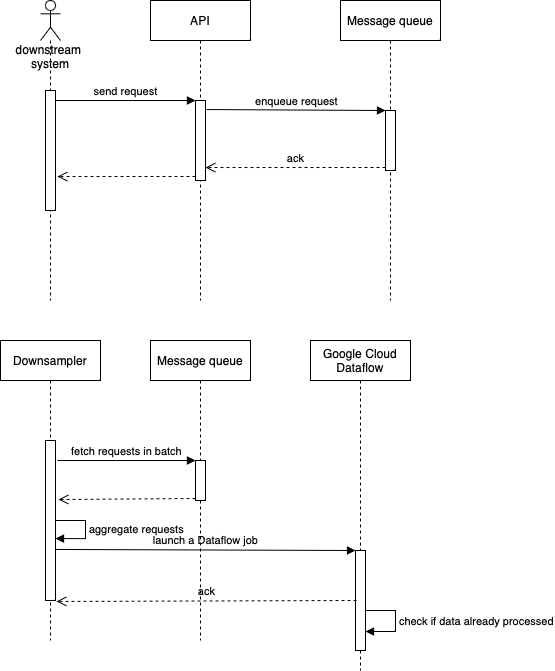

The diagram above was exported from draw.io. Its source (the exported page's mxGraphModel, read from the mxfile embedded in the PNG):
<mxGraphModel dx="809" dy="593" grid="1" gridSize="10" guides="1" tooltips="1" connect="1" arrows="1" fold="1" page="1" pageScale="1" pageWidth="850" pageHeight="1100" math="0" shadow="0">
  <root>
    <mxCell id="0" />
    <mxCell id="1" parent="0" />
    <mxCell id="C8rR6ugy11Ynftj_WkMC-1" value="downstream&amp;nbsp;&lt;br&gt;system" style="shape=umlLifeline;participant=umlActor;perimeter=lifelinePerimeter;whiteSpace=wrap;html=1;container=1;collapsible=0;recursiveResize=0;verticalAlign=top;spacingTop=36;outlineConnect=0;" parent="1" vertex="1">
      <mxGeometry x="80" y="60" width="20" height="300" as="geometry" />
    </mxCell>
    <mxCell id="C8rR6ugy11Ynftj_WkMC-4" value="" style="html=1;points=[];perimeter=orthogonalPerimeter;" parent="C8rR6ugy11Ynftj_WkMC-1" vertex="1">
      <mxGeometry x="5" y="90" width="10" height="120" as="geometry" />
    </mxCell>
    <mxCell id="C8rR6ugy11Ynftj_WkMC-2" value="API" style="shape=umlLifeline;perimeter=lifelinePerimeter;whiteSpace=wrap;html=1;container=1;collapsible=0;recursiveResize=0;outlineConnect=0;" parent="1" vertex="1">
      <mxGeometry x="190" y="60" width="100" height="300" as="geometry" />
    </mxCell>
    <mxCell id="C8rR6ugy11Ynftj_WkMC-7" value="" style="html=1;points=[];perimeter=orthogonalPerimeter;" parent="C8rR6ugy11Ynftj_WkMC-2" vertex="1">
      <mxGeometry x="45" y="100" width="10" height="80" as="geometry" />
    </mxCell>
    <mxCell id="C8rR6ugy11Ynftj_WkMC-3" value="Google Cloud Dataflow" style="shape=umlLifeline;perimeter=lifelinePerimeter;whiteSpace=wrap;html=1;container=1;collapsible=0;recursiveResize=0;outlineConnect=0;" parent="1" vertex="1">
      <mxGeometry x="350" y="400" width="100" height="330" as="geometry" />
    </mxCell>
    <mxCell id="C8rR6ugy11Ynftj_WkMC-10" value="" style="html=1;points=[];perimeter=orthogonalPerimeter;" parent="C8rR6ugy11Ynftj_WkMC-3" vertex="1">
      <mxGeometry x="45" y="210" width="10" height="100" as="geometry" />
    </mxCell>
    <mxCell id="wk72nWl7t7MkDZEjsf20-17" value="check if data already processed" style="edgeStyle=orthogonalEdgeStyle;html=1;align=left;spacingLeft=2;endArrow=block;rounded=0;entryX=1;entryY=0.81;entryDx=0;entryDy=0;entryPerimeter=0;" parent="C8rR6ugy11Ynftj_WkMC-3" target="C8rR6ugy11Ynftj_WkMC-10" edge="1">
      <mxGeometry relative="1" as="geometry">
        <mxPoint x="55" y="270" as="sourcePoint" />
        <Array as="points">
          <mxPoint x="85" y="270" />
          <mxPoint x="85" y="291" />
        </Array>
        <mxPoint x="60" y="291" as="targetPoint" />
      </mxGeometry>
    </mxCell>
    <mxCell id="C8rR6ugy11Ynftj_WkMC-8" value="send request" style="html=1;verticalAlign=bottom;endArrow=block;entryX=0;entryY=0;rounded=0;" parent="1" source="C8rR6ugy11Ynftj_WkMC-4" target="C8rR6ugy11Ynftj_WkMC-7" edge="1">
      <mxGeometry x="0.0071" relative="1" as="geometry">
        <mxPoint x="130" y="160" as="sourcePoint" />
        <mxPoint as="offset" />
      </mxGeometry>
    </mxCell>
    <mxCell id="C8rR6ugy11Ynftj_WkMC-9" value="" style="html=1;verticalAlign=bottom;endArrow=open;dashed=1;endSize=8;exitX=0;exitY=0.95;rounded=0;entryX=1.2;entryY=0.717;entryDx=0;entryDy=0;entryPerimeter=0;" parent="1" source="C8rR6ugy11Ynftj_WkMC-7" target="C8rR6ugy11Ynftj_WkMC-4" edge="1">
      <mxGeometry relative="1" as="geometry">
        <mxPoint x="100" y="346" as="targetPoint" />
        <mxPoint as="offset" />
      </mxGeometry>
    </mxCell>
    <mxCell id="C8rR6ugy11Ynftj_WkMC-11" value="launch a Dataflow job" style="html=1;verticalAlign=bottom;endArrow=block;entryX=0;entryY=0;rounded=0;exitX=1;exitY=0.681;exitDx=0;exitDy=0;exitPerimeter=0;" parent="1" source="wk72nWl7t7MkDZEjsf20-9" target="C8rR6ugy11Ynftj_WkMC-10" edge="1">
      <mxGeometry relative="1" as="geometry">
        <mxPoint x="300" y="490" as="sourcePoint" />
      </mxGeometry>
    </mxCell>
    <mxCell id="C8rR6ugy11Ynftj_WkMC-12" value="ack" style="html=1;verticalAlign=bottom;endArrow=open;dashed=1;endSize=8;rounded=0;entryX=1.1;entryY=1.006;entryDx=0;entryDy=0;entryPerimeter=0;exitX=0.1;exitY=0.5;exitDx=0;exitDy=0;exitPerimeter=0;" parent="1" source="C8rR6ugy11Ynftj_WkMC-10" target="wk72nWl7t7MkDZEjsf20-9" edge="1">
      <mxGeometry relative="1" as="geometry">
        <mxPoint x="310" y="540" as="targetPoint" />
        <mxPoint as="offset" />
        <mxPoint x="420" y="661" as="sourcePoint" />
      </mxGeometry>
    </mxCell>
    <mxCell id="wk72nWl7t7MkDZEjsf20-1" value="Message queue" style="shape=umlLifeline;perimeter=lifelinePerimeter;whiteSpace=wrap;html=1;container=1;collapsible=0;recursiveResize=0;outlineConnect=0;" parent="1" vertex="1">
      <mxGeometry x="380" y="60" width="100" height="300" as="geometry" />
    </mxCell>
    <mxCell id="wk72nWl7t7MkDZEjsf20-3" value="" style="html=1;points=[];perimeter=orthogonalPerimeter;" parent="wk72nWl7t7MkDZEjsf20-1" vertex="1">
      <mxGeometry x="45" y="110" width="10" height="60" as="geometry" />
    </mxCell>
    <mxCell id="wk72nWl7t7MkDZEjsf20-2" value="Downsampler" style="shape=umlLifeline;perimeter=lifelinePerimeter;whiteSpace=wrap;html=1;container=1;collapsible=0;recursiveResize=0;outlineConnect=0;" parent="1" vertex="1">
      <mxGeometry x="40" y="400" width="100" height="300" as="geometry" />
    </mxCell>
    <mxCell id="wk72nWl7t7MkDZEjsf20-9" value="" style="html=1;points=[];perimeter=orthogonalPerimeter;" parent="wk72nWl7t7MkDZEjsf20-2" vertex="1">
      <mxGeometry x="45" y="100" width="10" height="160" as="geometry" />
    </mxCell>
    <mxCell id="wk72nWl7t7MkDZEjsf20-15" value="aggregate requests" style="edgeStyle=orthogonalEdgeStyle;html=1;align=left;spacingLeft=2;endArrow=block;rounded=0;entryX=1;entryY=0.613;entryDx=0;entryDy=0;entryPerimeter=0;" parent="wk72nWl7t7MkDZEjsf20-2" target="wk72nWl7t7MkDZEjsf20-9" edge="1">
      <mxGeometry relative="1" as="geometry">
        <mxPoint x="55" y="180" as="sourcePoint" />
        <Array as="points">
          <mxPoint x="85" y="180" />
          <mxPoint x="85" y="198" />
        </Array>
        <mxPoint x="60" y="200" as="targetPoint" />
      </mxGeometry>
    </mxCell>
    <mxCell id="wk72nWl7t7MkDZEjsf20-4" value="enqueue request" style="html=1;verticalAlign=bottom;endArrow=block;entryX=0;entryY=0;rounded=0;exitX=1.1;exitY=0.113;exitDx=0;exitDy=0;exitPerimeter=0;" parent="1" source="C8rR6ugy11Ynftj_WkMC-7" target="wk72nWl7t7MkDZEjsf20-3" edge="1">
      <mxGeometry relative="1" as="geometry">
        <mxPoint x="355" y="160" as="sourcePoint" />
      </mxGeometry>
    </mxCell>
    <mxCell id="wk72nWl7t7MkDZEjsf20-5" value="ack" style="html=1;verticalAlign=bottom;endArrow=open;dashed=1;endSize=8;exitX=0;exitY=0.95;rounded=0;entryX=1;entryY=0.838;entryDx=0;entryDy=0;entryPerimeter=0;" parent="1" source="wk72nWl7t7MkDZEjsf20-3" target="C8rR6ugy11Ynftj_WkMC-7" edge="1">
      <mxGeometry relative="1" as="geometry">
        <mxPoint x="270" y="227" as="targetPoint" />
      </mxGeometry>
    </mxCell>
    <mxCell id="wk72nWl7t7MkDZEjsf20-10" value="Message queue" style="shape=umlLifeline;perimeter=lifelinePerimeter;whiteSpace=wrap;html=1;container=1;collapsible=0;recursiveResize=0;outlineConnect=0;" parent="1" vertex="1">
      <mxGeometry x="190" y="400" width="100" height="300" as="geometry" />
    </mxCell>
    <mxCell id="wk72nWl7t7MkDZEjsf20-11" value="" style="html=1;points=[];perimeter=orthogonalPerimeter;" parent="wk72nWl7t7MkDZEjsf20-10" vertex="1">
      <mxGeometry x="45" y="120" width="10" height="40" as="geometry" />
    </mxCell>
    <mxCell id="wk72nWl7t7MkDZEjsf20-13" value="" style="html=1;verticalAlign=bottom;endArrow=open;dashed=1;endSize=8;exitX=0;exitY=0.95;rounded=0;entryX=1.3;entryY=0.369;entryDx=0;entryDy=0;entryPerimeter=0;" parent="1" source="wk72nWl7t7MkDZEjsf20-11" target="wk72nWl7t7MkDZEjsf20-9" edge="1">
      <mxGeometry x="0.0073" relative="1" as="geometry">
        <mxPoint x="110" y="558" as="targetPoint" />
        <mxPoint as="offset" />
      </mxGeometry>
    </mxCell>
    <mxCell id="wk72nWl7t7MkDZEjsf20-12" value="fetch requests in batch" style="html=1;verticalAlign=bottom;endArrow=block;entryX=0;entryY=0;rounded=0;exitX=1.2;exitY=0.125;exitDx=0;exitDy=0;exitPerimeter=0;" parent="1" source="wk72nWl7t7MkDZEjsf20-9" target="wk72nWl7t7MkDZEjsf20-11" edge="1">
      <mxGeometry relative="1" as="geometry">
        <mxPoint x="165" y="520" as="sourcePoint" />
        <mxPoint as="offset" />
      </mxGeometry>
    </mxCell>
  </root>
</mxGraphModel>